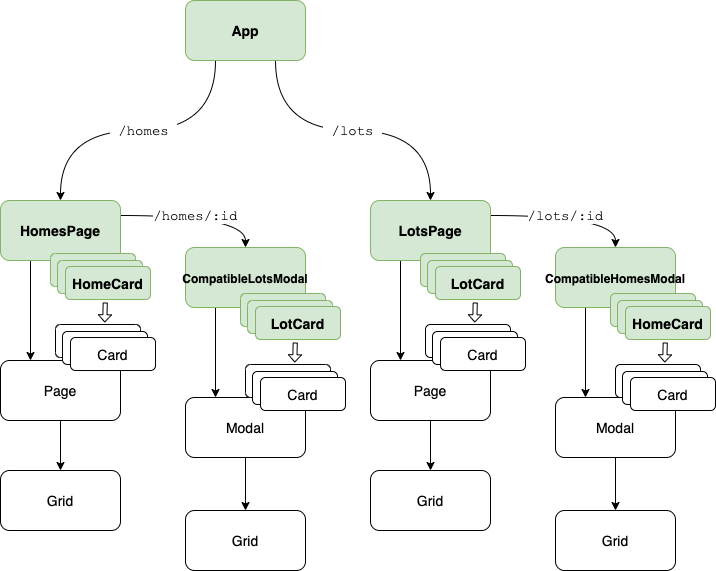

The diagram above was exported from draw.io. Its source (the exported page's mxGraphModel, read from the mxfile embedded in the PNG):
<mxGraphModel dx="1180" dy="872" grid="1" gridSize="10" guides="1" tooltips="1" connect="1" arrows="1" fold="1" page="1" pageScale="1" pageWidth="850" pageHeight="1100" math="0" shadow="0">
  <root>
    <mxCell id="0" />
    <mxCell id="1" parent="0" />
    <mxCell id="kkPDyZE90yp-KbN8B-z1-28" style="edgeStyle=orthogonalEdgeStyle;rounded=0;orthogonalLoop=1;jettySize=auto;html=1;exitX=0.25;exitY=1;exitDx=0;exitDy=0;entryX=0.5;entryY=0;entryDx=0;entryDy=0;fontSize=14;curved=1;" edge="1" parent="1" source="kkPDyZE90yp-KbN8B-z1-1" target="kkPDyZE90yp-KbN8B-z1-3">
      <mxGeometry relative="1" as="geometry" />
    </mxCell>
    <mxCell id="kkPDyZE90yp-KbN8B-z1-32" value="&lt;font face=&quot;Courier New&quot;&gt;&amp;nbsp;/homes&amp;nbsp;&lt;/font&gt;" style="edgeLabel;html=1;align=center;verticalAlign=middle;resizable=0;points=[];fontSize=14;" vertex="1" connectable="0" parent="kkPDyZE90yp-KbN8B-z1-28">
      <mxGeometry x="-0.0381" y="-1" relative="1" as="geometry">
        <mxPoint as="offset" />
      </mxGeometry>
    </mxCell>
    <mxCell id="kkPDyZE90yp-KbN8B-z1-29" value="&lt;font face=&quot;Courier New&quot;&gt;&amp;nbsp;/lots&amp;nbsp;&lt;/font&gt;" style="edgeStyle=orthogonalEdgeStyle;curved=1;rounded=0;orthogonalLoop=1;jettySize=auto;html=1;exitX=0.75;exitY=1;exitDx=0;exitDy=0;entryX=0.5;entryY=0;entryDx=0;entryDy=0;fontSize=14;" edge="1" parent="1" source="kkPDyZE90yp-KbN8B-z1-1" target="kkPDyZE90yp-KbN8B-z1-87">
      <mxGeometry relative="1" as="geometry">
        <mxPoint x="530" y="290" as="targetPoint" />
      </mxGeometry>
    </mxCell>
    <mxCell id="kkPDyZE90yp-KbN8B-z1-1" value="&lt;font style=&quot;font-size: 14px&quot;&gt;&lt;b&gt;App&lt;/b&gt;&lt;/font&gt;" style="rounded=1;whiteSpace=wrap;html=1;fillColor=#d5e8d4;strokeColor=#82b366;" vertex="1" parent="1">
      <mxGeometry x="275" y="90" width="120" height="60" as="geometry" />
    </mxCell>
    <mxCell id="kkPDyZE90yp-KbN8B-z1-34" value="&lt;font face=&quot;Courier New&quot;&gt;/homes/:id&amp;nbsp;&lt;/font&gt;" style="edgeStyle=orthogonalEdgeStyle;curved=1;rounded=0;orthogonalLoop=1;jettySize=auto;html=1;exitX=1;exitY=0.25;exitDx=0;exitDy=0;entryX=0.5;entryY=0;entryDx=0;entryDy=0;fontSize=14;" edge="1" parent="1" source="kkPDyZE90yp-KbN8B-z1-3" target="kkPDyZE90yp-KbN8B-z1-17">
      <mxGeometry relative="1" as="geometry" />
    </mxCell>
    <mxCell id="kkPDyZE90yp-KbN8B-z1-65" style="edgeStyle=orthogonalEdgeStyle;curved=1;rounded=0;orthogonalLoop=1;jettySize=auto;html=1;exitX=0.25;exitY=1;exitDx=0;exitDy=0;entryX=0.25;entryY=0;entryDx=0;entryDy=0;fontFamily=Courier New;fontSize=14;fillColor=#000000;" edge="1" parent="1" source="kkPDyZE90yp-KbN8B-z1-3" target="kkPDyZE90yp-KbN8B-z1-19">
      <mxGeometry relative="1" as="geometry" />
    </mxCell>
    <mxCell id="kkPDyZE90yp-KbN8B-z1-3" value="&lt;b&gt;HomesPage&lt;/b&gt;" style="rounded=1;whiteSpace=wrap;html=1;fontSize=14;fillColor=#d5e8d4;strokeColor=#82b366;" vertex="1" parent="1">
      <mxGeometry x="90" y="290" width="120" height="60" as="geometry" />
    </mxCell>
    <mxCell id="kkPDyZE90yp-KbN8B-z1-75" style="edgeStyle=orthogonalEdgeStyle;curved=1;rounded=0;orthogonalLoop=1;jettySize=auto;html=1;exitX=0.25;exitY=1;exitDx=0;exitDy=0;entryX=0.25;entryY=0;entryDx=0;entryDy=0;fontFamily=Courier New;fontSize=14;fillColor=#67AB9F;" edge="1" parent="1" source="kkPDyZE90yp-KbN8B-z1-17" target="kkPDyZE90yp-KbN8B-z1-25">
      <mxGeometry relative="1" as="geometry" />
    </mxCell>
    <mxCell id="kkPDyZE90yp-KbN8B-z1-17" value="&lt;font style=&quot;font-size: 12px&quot;&gt;&lt;b&gt;CompatibleLotsModal&lt;/b&gt;&lt;/font&gt;" style="rounded=1;whiteSpace=wrap;html=1;fontSize=14;fillColor=#d5e8d4;strokeColor=#82b366;" vertex="1" parent="1">
      <mxGeometry x="275" y="337" width="120" height="60" as="geometry" />
    </mxCell>
    <mxCell id="kkPDyZE90yp-KbN8B-z1-24" style="edgeStyle=orthogonalEdgeStyle;rounded=0;orthogonalLoop=1;jettySize=auto;html=1;exitX=0.5;exitY=1;exitDx=0;exitDy=0;entryX=0.5;entryY=0;entryDx=0;entryDy=0;fontSize=14;" edge="1" parent="1" source="kkPDyZE90yp-KbN8B-z1-19" target="kkPDyZE90yp-KbN8B-z1-20">
      <mxGeometry relative="1" as="geometry" />
    </mxCell>
    <mxCell id="kkPDyZE90yp-KbN8B-z1-19" value="Page" style="rounded=1;whiteSpace=wrap;html=1;fontSize=14;" vertex="1" parent="1">
      <mxGeometry x="90" y="450" width="120" height="60" as="geometry" />
    </mxCell>
    <mxCell id="kkPDyZE90yp-KbN8B-z1-20" value="Grid" style="rounded=1;whiteSpace=wrap;html=1;fontSize=14;" vertex="1" parent="1">
      <mxGeometry x="90" y="560" width="120" height="60" as="geometry" />
    </mxCell>
    <mxCell id="kkPDyZE90yp-KbN8B-z1-109" style="edgeStyle=orthogonalEdgeStyle;curved=1;rounded=0;orthogonalLoop=1;jettySize=auto;html=1;exitX=0.5;exitY=1;exitDx=0;exitDy=0;entryX=0.5;entryY=0;entryDx=0;entryDy=0;fontFamily=Courier New;fontSize=14;fillColor=#67AB9F;" edge="1" parent="1" source="kkPDyZE90yp-KbN8B-z1-25" target="kkPDyZE90yp-KbN8B-z1-108">
      <mxGeometry relative="1" as="geometry" />
    </mxCell>
    <mxCell id="kkPDyZE90yp-KbN8B-z1-25" value="&lt;font style=&quot;font-size: 14px&quot;&gt;Modal&lt;/font&gt;" style="rounded=1;whiteSpace=wrap;html=1;fontSize=11;" vertex="1" parent="1">
      <mxGeometry x="275" y="487" width="120" height="60" as="geometry" />
    </mxCell>
    <mxCell id="kkPDyZE90yp-KbN8B-z1-42" value="" style="rounded=1;whiteSpace=wrap;html=1;fontSize=14;fillColor=#d5e8d4;strokeColor=#82b366;" vertex="1" parent="1">
      <mxGeometry x="140" y="343" width="85" height="33" as="geometry" />
    </mxCell>
    <mxCell id="kkPDyZE90yp-KbN8B-z1-51" value="" style="shape=flexArrow;endArrow=classic;html=1;rounded=0;fontFamily=Courier New;fontSize=14;curved=1;width=4.148148148148148;endSize=2.077037037037037;endWidth=8.148148148148149;fillColor=default;" edge="1" parent="1">
      <mxGeometry width="50" height="50" relative="1" as="geometry">
        <mxPoint x="194.72000000000003" y="392" as="sourcePoint" />
        <mxPoint x="194.28000000000003" y="412" as="targetPoint" />
        <Array as="points" />
      </mxGeometry>
    </mxCell>
    <mxCell id="kkPDyZE90yp-KbN8B-z1-56" value="" style="rounded=1;whiteSpace=wrap;html=1;fontSize=14;fillColor=#d5e8d4;strokeColor=#82b366;" vertex="1" parent="1">
      <mxGeometry x="147" y="350" width="85" height="33" as="geometry" />
    </mxCell>
    <mxCell id="kkPDyZE90yp-KbN8B-z1-43" value="&lt;b&gt;HomeCard&lt;/b&gt;" style="rounded=1;whiteSpace=wrap;html=1;fontSize=14;fillColor=#d5e8d4;strokeColor=#82b366;" vertex="1" parent="1">
      <mxGeometry x="155" y="356" width="85" height="33" as="geometry" />
    </mxCell>
    <mxCell id="kkPDyZE90yp-KbN8B-z1-60" value="" style="rounded=1;whiteSpace=wrap;html=1;fontSize=14;" vertex="1" parent="1">
      <mxGeometry x="145" y="414" width="85" height="33" as="geometry" />
    </mxCell>
    <mxCell id="kkPDyZE90yp-KbN8B-z1-61" value="" style="rounded=1;whiteSpace=wrap;html=1;fontSize=14;" vertex="1" parent="1">
      <mxGeometry x="152" y="421" width="85" height="33" as="geometry" />
    </mxCell>
    <mxCell id="kkPDyZE90yp-KbN8B-z1-62" value="Card" style="rounded=1;whiteSpace=wrap;html=1;fontSize=14;" vertex="1" parent="1">
      <mxGeometry x="160" y="427" width="85" height="33" as="geometry" />
    </mxCell>
    <mxCell id="kkPDyZE90yp-KbN8B-z1-67" value="" style="rounded=1;whiteSpace=wrap;html=1;fontSize=14;fillColor=#d5e8d4;strokeColor=#82b366;" vertex="1" parent="1">
      <mxGeometry x="330" y="383" width="85" height="33" as="geometry" />
    </mxCell>
    <mxCell id="kkPDyZE90yp-KbN8B-z1-68" value="" style="shape=flexArrow;endArrow=classic;html=1;rounded=0;fontFamily=Courier New;fontSize=14;curved=1;width=4.148148148148148;endSize=2.077037037037037;endWidth=8.148148148148149;fillColor=default;" edge="1" parent="1">
      <mxGeometry width="50" height="50" relative="1" as="geometry">
        <mxPoint x="384.7199999999998" y="431.9999999999998" as="sourcePoint" />
        <mxPoint x="384.28" y="451.9999999999998" as="targetPoint" />
        <Array as="points" />
      </mxGeometry>
    </mxCell>
    <mxCell id="kkPDyZE90yp-KbN8B-z1-69" value="" style="rounded=1;whiteSpace=wrap;html=1;fontSize=14;fillColor=#d5e8d4;strokeColor=#82b366;" vertex="1" parent="1">
      <mxGeometry x="337" y="390" width="85" height="33" as="geometry" />
    </mxCell>
    <mxCell id="kkPDyZE90yp-KbN8B-z1-70" value="&lt;b&gt;LotCard&lt;/b&gt;" style="rounded=1;whiteSpace=wrap;html=1;fontSize=14;fillColor=#d5e8d4;strokeColor=#82b366;" vertex="1" parent="1">
      <mxGeometry x="345" y="396" width="85" height="33" as="geometry" />
    </mxCell>
    <mxCell id="kkPDyZE90yp-KbN8B-z1-71" value="" style="rounded=1;whiteSpace=wrap;html=1;fontSize=14;" vertex="1" parent="1">
      <mxGeometry x="335" y="454" width="85" height="33" as="geometry" />
    </mxCell>
    <mxCell id="kkPDyZE90yp-KbN8B-z1-72" value="" style="rounded=1;whiteSpace=wrap;html=1;fontSize=14;" vertex="1" parent="1">
      <mxGeometry x="342" y="461" width="85" height="33" as="geometry" />
    </mxCell>
    <mxCell id="kkPDyZE90yp-KbN8B-z1-73" value="Card" style="rounded=1;whiteSpace=wrap;html=1;fontSize=14;" vertex="1" parent="1">
      <mxGeometry x="350" y="467" width="85" height="33" as="geometry" />
    </mxCell>
    <mxCell id="kkPDyZE90yp-KbN8B-z1-85" value="&lt;font face=&quot;Courier New&quot;&gt;/lots/:id&amp;nbsp;&lt;/font&gt;" style="edgeStyle=orthogonalEdgeStyle;curved=1;rounded=0;orthogonalLoop=1;jettySize=auto;html=1;exitX=1;exitY=0.25;exitDx=0;exitDy=0;entryX=0.5;entryY=0;entryDx=0;entryDy=0;fontSize=14;" edge="1" parent="1" source="kkPDyZE90yp-KbN8B-z1-87" target="kkPDyZE90yp-KbN8B-z1-89">
      <mxGeometry relative="1" as="geometry" />
    </mxCell>
    <mxCell id="kkPDyZE90yp-KbN8B-z1-86" style="edgeStyle=orthogonalEdgeStyle;curved=1;rounded=0;orthogonalLoop=1;jettySize=auto;html=1;exitX=0.25;exitY=1;exitDx=0;exitDy=0;entryX=0.25;entryY=0;entryDx=0;entryDy=0;fontFamily=Courier New;fontSize=14;fillColor=#000000;" edge="1" parent="1" source="kkPDyZE90yp-KbN8B-z1-87" target="kkPDyZE90yp-KbN8B-z1-91">
      <mxGeometry relative="1" as="geometry" />
    </mxCell>
    <mxCell id="kkPDyZE90yp-KbN8B-z1-87" value="&lt;b&gt;LotsPage&lt;/b&gt;" style="rounded=1;whiteSpace=wrap;html=1;fontSize=14;fillColor=#d5e8d4;strokeColor=#82b366;" vertex="1" parent="1">
      <mxGeometry x="460" y="290.00000000000006" width="120" height="60" as="geometry" />
    </mxCell>
    <mxCell id="kkPDyZE90yp-KbN8B-z1-88" style="edgeStyle=orthogonalEdgeStyle;curved=1;rounded=0;orthogonalLoop=1;jettySize=auto;html=1;exitX=0.25;exitY=1;exitDx=0;exitDy=0;entryX=0.25;entryY=0;entryDx=0;entryDy=0;fontFamily=Courier New;fontSize=14;fillColor=#67AB9F;" edge="1" parent="1" source="kkPDyZE90yp-KbN8B-z1-89" target="kkPDyZE90yp-KbN8B-z1-93">
      <mxGeometry relative="1" as="geometry" />
    </mxCell>
    <mxCell id="kkPDyZE90yp-KbN8B-z1-89" value="&lt;font style=&quot;font-size: 12px&quot;&gt;&lt;b&gt;CompatibleHomesModal&lt;/b&gt;&lt;/font&gt;" style="rounded=1;whiteSpace=wrap;html=1;fontSize=14;fillColor=#d5e8d4;strokeColor=#82b366;" vertex="1" parent="1">
      <mxGeometry x="645" y="337.00000000000006" width="120" height="60" as="geometry" />
    </mxCell>
    <mxCell id="kkPDyZE90yp-KbN8B-z1-90" style="edgeStyle=orthogonalEdgeStyle;rounded=0;orthogonalLoop=1;jettySize=auto;html=1;exitX=0.5;exitY=1;exitDx=0;exitDy=0;entryX=0.5;entryY=0;entryDx=0;entryDy=0;fontSize=14;" edge="1" parent="1" source="kkPDyZE90yp-KbN8B-z1-91" target="kkPDyZE90yp-KbN8B-z1-92">
      <mxGeometry relative="1" as="geometry" />
    </mxCell>
    <mxCell id="kkPDyZE90yp-KbN8B-z1-91" value="Page" style="rounded=1;whiteSpace=wrap;html=1;fontSize=14;" vertex="1" parent="1">
      <mxGeometry x="460" y="450.00000000000006" width="120" height="60" as="geometry" />
    </mxCell>
    <mxCell id="kkPDyZE90yp-KbN8B-z1-92" value="Grid" style="rounded=1;whiteSpace=wrap;html=1;fontSize=14;" vertex="1" parent="1">
      <mxGeometry x="460" y="560" width="120" height="60" as="geometry" />
    </mxCell>
    <mxCell id="kkPDyZE90yp-KbN8B-z1-111" style="edgeStyle=orthogonalEdgeStyle;curved=1;rounded=0;orthogonalLoop=1;jettySize=auto;html=1;exitX=0.5;exitY=1;exitDx=0;exitDy=0;entryX=0.5;entryY=0;entryDx=0;entryDy=0;fontFamily=Courier New;fontSize=14;fillColor=#67AB9F;" edge="1" parent="1" source="kkPDyZE90yp-KbN8B-z1-93" target="kkPDyZE90yp-KbN8B-z1-110">
      <mxGeometry relative="1" as="geometry" />
    </mxCell>
    <mxCell id="kkPDyZE90yp-KbN8B-z1-93" value="&lt;font style=&quot;font-size: 14px&quot;&gt;Modal&lt;/font&gt;" style="rounded=1;whiteSpace=wrap;html=1;fontSize=11;" vertex="1" parent="1">
      <mxGeometry x="645" y="487.00000000000006" width="120" height="60" as="geometry" />
    </mxCell>
    <mxCell id="kkPDyZE90yp-KbN8B-z1-94" value="" style="rounded=1;whiteSpace=wrap;html=1;fontSize=14;fillColor=#d5e8d4;strokeColor=#82b366;" vertex="1" parent="1">
      <mxGeometry x="510" y="343.00000000000006" width="85" height="33" as="geometry" />
    </mxCell>
    <mxCell id="kkPDyZE90yp-KbN8B-z1-95" value="" style="shape=flexArrow;endArrow=classic;html=1;rounded=0;fontFamily=Courier New;fontSize=14;curved=1;width=4.148148148148148;endSize=2.077037037037037;endWidth=8.148148148148149;fillColor=default;" edge="1" parent="1">
      <mxGeometry width="50" height="50" relative="1" as="geometry">
        <mxPoint x="564.72" y="392.00000000000006" as="sourcePoint" />
        <mxPoint x="564.28" y="412.00000000000006" as="targetPoint" />
        <Array as="points" />
      </mxGeometry>
    </mxCell>
    <mxCell id="kkPDyZE90yp-KbN8B-z1-96" value="" style="rounded=1;whiteSpace=wrap;html=1;fontSize=14;fillColor=#d5e8d4;strokeColor=#82b366;" vertex="1" parent="1">
      <mxGeometry x="517" y="350.00000000000006" width="85" height="33" as="geometry" />
    </mxCell>
    <mxCell id="kkPDyZE90yp-KbN8B-z1-97" value="&lt;b&gt;LotCard&lt;/b&gt;" style="rounded=1;whiteSpace=wrap;html=1;fontSize=14;fillColor=#d5e8d4;strokeColor=#82b366;" vertex="1" parent="1">
      <mxGeometry x="525" y="356.00000000000006" width="85" height="33" as="geometry" />
    </mxCell>
    <mxCell id="kkPDyZE90yp-KbN8B-z1-98" value="" style="rounded=1;whiteSpace=wrap;html=1;fontSize=14;" vertex="1" parent="1">
      <mxGeometry x="515" y="414.00000000000006" width="85" height="33" as="geometry" />
    </mxCell>
    <mxCell id="kkPDyZE90yp-KbN8B-z1-99" value="" style="rounded=1;whiteSpace=wrap;html=1;fontSize=14;" vertex="1" parent="1">
      <mxGeometry x="522" y="421.00000000000006" width="85" height="33" as="geometry" />
    </mxCell>
    <mxCell id="kkPDyZE90yp-KbN8B-z1-100" value="Card" style="rounded=1;whiteSpace=wrap;html=1;fontSize=14;" vertex="1" parent="1">
      <mxGeometry x="530" y="427.00000000000006" width="85" height="33" as="geometry" />
    </mxCell>
    <mxCell id="kkPDyZE90yp-KbN8B-z1-101" value="" style="rounded=1;whiteSpace=wrap;html=1;fontSize=14;fillColor=#d5e8d4;strokeColor=#82b366;" vertex="1" parent="1">
      <mxGeometry x="700" y="383.00000000000006" width="85" height="33" as="geometry" />
    </mxCell>
    <mxCell id="kkPDyZE90yp-KbN8B-z1-102" value="" style="shape=flexArrow;endArrow=classic;html=1;rounded=0;fontFamily=Courier New;fontSize=14;curved=1;width=4.148148148148148;endSize=2.077037037037037;endWidth=8.148148148148149;fillColor=default;" edge="1" parent="1">
      <mxGeometry width="50" height="50" relative="1" as="geometry">
        <mxPoint x="754.7199999999998" y="431.99999999999983" as="sourcePoint" />
        <mxPoint x="754.28" y="451.99999999999983" as="targetPoint" />
        <Array as="points" />
      </mxGeometry>
    </mxCell>
    <mxCell id="kkPDyZE90yp-KbN8B-z1-103" value="" style="rounded=1;whiteSpace=wrap;html=1;fontSize=14;fillColor=#d5e8d4;strokeColor=#82b366;" vertex="1" parent="1">
      <mxGeometry x="707" y="390.00000000000006" width="85" height="33" as="geometry" />
    </mxCell>
    <mxCell id="kkPDyZE90yp-KbN8B-z1-104" value="&lt;b&gt;HomeCard&lt;/b&gt;" style="rounded=1;whiteSpace=wrap;html=1;fontSize=14;fillColor=#d5e8d4;strokeColor=#82b366;" vertex="1" parent="1">
      <mxGeometry x="715" y="396.00000000000006" width="85" height="33" as="geometry" />
    </mxCell>
    <mxCell id="kkPDyZE90yp-KbN8B-z1-105" value="" style="rounded=1;whiteSpace=wrap;html=1;fontSize=14;" vertex="1" parent="1">
      <mxGeometry x="705" y="454.00000000000006" width="85" height="33" as="geometry" />
    </mxCell>
    <mxCell id="kkPDyZE90yp-KbN8B-z1-106" value="" style="rounded=1;whiteSpace=wrap;html=1;fontSize=14;" vertex="1" parent="1">
      <mxGeometry x="712" y="461.00000000000006" width="85" height="33" as="geometry" />
    </mxCell>
    <mxCell id="kkPDyZE90yp-KbN8B-z1-107" value="Card" style="rounded=1;whiteSpace=wrap;html=1;fontSize=14;" vertex="1" parent="1">
      <mxGeometry x="720" y="467.00000000000006" width="85" height="33" as="geometry" />
    </mxCell>
    <mxCell id="kkPDyZE90yp-KbN8B-z1-108" value="Grid" style="rounded=1;whiteSpace=wrap;html=1;fontSize=14;" vertex="1" parent="1">
      <mxGeometry x="275" y="600" width="120" height="60" as="geometry" />
    </mxCell>
    <mxCell id="kkPDyZE90yp-KbN8B-z1-110" value="Grid" style="rounded=1;whiteSpace=wrap;html=1;fontSize=14;" vertex="1" parent="1">
      <mxGeometry x="645" y="600" width="120" height="60" as="geometry" />
    </mxCell>
  </root>
</mxGraphModel>